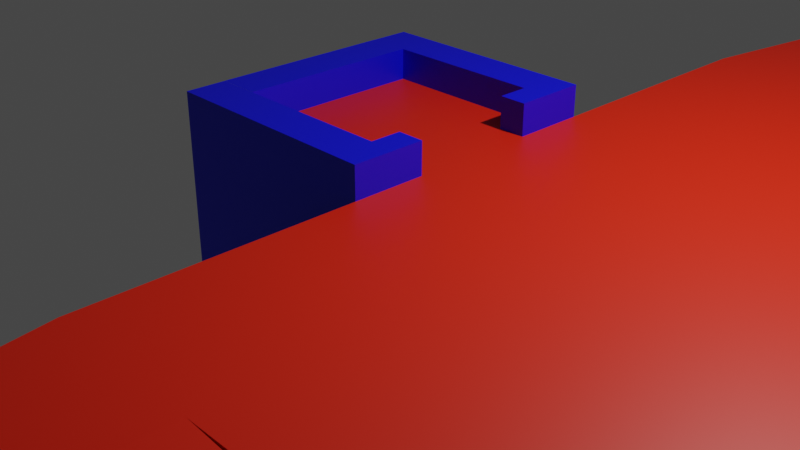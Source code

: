 # Source: toy.blend  (saved by Blender 2.92.15; exported with 4.5.12 LTS)
import bpy
from mathutils import Matrix  # noqa: F401  (used for matrix-valued properties, if any)

bpy.ops.wm.read_factory_settings(use_empty=True)
scene = bpy.context.scene
scene.name = 'Scene'

# ---- collections
col_collection = bpy.data.collections.new('Collection'); scene.collection.children.link(col_collection)

# ---- materials (node trees are filled in below, after node groups)
mat_red_001 = bpy.data.materials.new('red.001')
mat_red_001.use_transparent_shadow = False
mat_material_001 = bpy.data.materials.new('Material.001')
mat_material_001.use_transparent_shadow = False

# ---- material node trees
mat_red_001.use_nodes = True; mat_red_001.node_tree.nodes.clear()
_N = mat_red_001.node_tree.nodes; _L = mat_red_001.node_tree.links
n0 = _N.new('ShaderNodeBsdfPrincipled'); n0.name = 'Principled BSDF'; n0.location = (10, 300)
n0.distribution = 'GGX'
n0.subsurface_method = 'BURLEY'
n0.inputs[0].default_value = (0.8, 0.01591, 0.0, 1.0)
n0.inputs[3].default_value = 1.45
n0.inputs[27].default_value = (0.0, 0.0, 0.0, 1.0)
n0.inputs[28].default_value = 1.0
n1 = _N.new('ShaderNodeOutputMaterial'); n1.name = 'Material Output'; n1.location = (300, 300)
_L.new(n0.outputs[0], n1.inputs[0])
n1.is_active_output = True
mat_material_001.use_nodes = True; mat_material_001.node_tree.nodes.clear()
_N = mat_material_001.node_tree.nodes; _L = mat_material_001.node_tree.links
n0 = _N.new('ShaderNodeBsdfPrincipled'); n0.name = 'Principled BSDF'; n0.location = (10, 300)
n0.distribution = 'GGX'
n0.subsurface_method = 'BURLEY'
n0.inputs[0].default_value = (0.0, 0.001127, 0.8, 1.0)
n0.inputs[3].default_value = 1.45
n0.inputs[27].default_value = (0.0, 0.0, 0.0, 1.0)
n0.inputs[28].default_value = 1.0
n1 = _N.new('ShaderNodeOutputMaterial'); n1.name = 'Material Output'; n1.location = (300, 300)
_L.new(n0.outputs[0], n1.inputs[0])
n1.is_active_output = True

# ---- world
world_world = bpy.data.worlds.new('World'); scene.world = world_world
world_world.use_nodes = True; world_world.node_tree.nodes.clear()
_N = world_world.node_tree.nodes; _L = world_world.node_tree.links
n0 = _N.new('ShaderNodeOutputWorld'); n0.name = 'World Output'; n0.location = (300, 300)
n1 = _N.new('ShaderNodeBackground'); n1.name = 'Background'; n1.location = (10, 300)
n1.inputs[0].default_value = (0.05088, 0.05088, 0.05088, 1.0)
_L.new(n1.outputs[0], n0.inputs[0])
n0.is_active_output = True
world_world.color = (0.05088, 0.05088, 0.05088)
world_world.use_sun_shadow = False
world_world.sun_shadow_jitter_overblur = 0.0

# ---- cameras
cam_camera = bpy.data.cameras.new('Camera')
cam_camera.clip_end = 100.0
cam_camera.ortho_scale = 7.314

# ---- lights
light_light = bpy.data.lights.new('Light', 'POINT')
light_light.transmission_factor = 0.0
light_light.energy = 1000.0
light_light.shadow_soft_size = 0.1
light_light.shadow_maximum_resolution = 0.006
light_light.use_absolute_resolution = True

# ---- meshes
me_cube = bpy.data.meshes.new('Cube')
me_cube.from_pydata([(1.0, 1.0, 1.0), (1.0, 1.0, -1.0), (-1.0, 1.0, 1.0), (-1.0, 1.0, -1.0), (-1.0, 0.0, 1.0), (1.0, 0.0, -1.0), (-1.0, 0.0, -1.0), (1.0, 0.0, 1.0), (4.855, 1.0, 1.0), (4.855, 1.0, -1.0), (4.855, 0.0, -1.0), (4.855, 0.0, 1.0), (1.0, 4.15, 1.0), (1.0, 4.15, -1.0), (4.855, 4.15, 1.0), (4.855, 4.15, -1.0), (1.0, 1.442, -1.0), (-1.0, 1.442, -1.0), (1.0, 1.442, 1.0), (-1.0, 1.442, 1.0), (-1.0, 1.0, 1.335), (1.0, 1.0, 1.335), (-1.0, 1.442, 1.335), (1.0, 1.442, 1.335), (-1.459, 1.0, 1.0), (-1.459, 1.0, -1.0), (-1.459, 0.0, 1.0), (-1.459, 0.0, -1.0), (-1.459, 1.442, 1.0), (-1.459, 1.442, -1.0), (-1.459, 1.442, 1.335), (-1.459, 1.0, 1.335), (-1.459, 0.0, 1.336), (-1.0, 0.0, 1.336), (-1.0, 1.0, 1.336), (-1.459, 1.0, 1.336), (0.7161, 1.0, -1.0), (0.7161, 1.0, 1.0), (0.7161, 0.0, 1.0), (0.7161, 0.0, -1.0), (0.7161, 1.442, -1.0), (0.7161, 1.442, 1.0), (0.7161, 1.0, 1.335), (0.7161, 1.442, 1.335), (0.7161, 0.6686, 1.0), (1.0, 0.6686, 1.0), (0.7161, 0.6686, 1.335), (1.0, 0.6686, 1.335), (2.557, 0.0, 1.0), (2.557, 1.0, 1.0), (2.557, 1.0, -1.0), (2.557, 0.0, -1.0), (2.557, 4.15, 1.0), (2.557, 4.15, -1.0), (1.324, 6.037, 1.0), (1.324, 6.037, -1.0), (2.557, 6.753, 1.0), (2.557, 6.753, -1.0), (10.52, 4.459, 0.7624), (10.52, 4.459, -0.7624), (10.52, 6.444, 0.7624), (10.52, 6.444, -0.7624), (1.0, 2.299, -1.0), (4.855, 2.299, -1.0), (1.0, 2.299, 1.0), (4.855, 2.299, 1.0), (2.557, 2.299, 1.0), (2.557, 2.299, -1.0), (10.72, 1.0, 1.0), (10.72, 1.0, -1.0), (10.72, 0.0, -1.0), (10.72, 0.0, 1.0), (10.72, 2.299, -1.0), (10.72, 2.299, 1.0), (4.855, 3.916, -1.0), (4.855, 3.916, 1.0), (10.72, 3.064, -1.0), (10.72, 3.064, 1.0), (11.72, 4.459, 0.7624), (11.72, 4.459, -0.7624), (11.72, 6.444, 0.7624), (11.72, 6.444, -0.7624), (10.52, 6.444, 1.415), (10.52, 4.459, 1.415), (11.72, 6.444, 1.415), (11.72, 4.459, 1.415), (10.52, 6.926, 0.7624), (10.52, 6.926, -0.7624), (11.72, 6.926, 0.7624), (11.72, 6.926, -0.7624), (10.52, 3.764, 0.7624), (10.52, 3.764, -0.7624), (11.72, 3.764, 0.7624), (11.72, 3.764, -0.7624), (10.52, 4.459, -1.076), (10.52, 6.444, -1.076), (11.72, 4.459, -1.076), (11.72, 6.444, -1.076), (14.2, 4.459, 0.7624), (14.2, 4.459, -0.7624), (14.2, 6.444, 0.7624), (14.2, 6.444, -0.7624), (14.2, 6.444, 1.415), (14.2, 4.459, 1.415), (14.2, 6.926, 0.7624), (14.2, 6.926, -0.7624), (14.2, 3.764, 0.7624), (14.2, 3.764, -0.7624), (14.2, 4.459, -1.076), (14.2, 6.444, -1.076), (12.0, 1.0, 1.0), (12.0, 1.0, -1.0), (12.0, 0.0, -1.0), (12.0, 0.0, 1.0), (12.0, 2.299, -1.0), (12.0, 2.299, 1.0), (12.0, 3.064, -1.0), (12.0, 3.064, 1.0), (12.0, 3.064, 1.347), (10.72, 3.064, 1.347), (10.72, 1.0, 1.347), (10.72, 0.0, 1.347), (10.72, 2.299, 1.347), (12.0, 2.299, 1.347), (12.0, 1.0, 1.347), (12.0, 0.0, 1.347), (10.72, 0.0, -1.339), (10.72, 1.0, -1.339), (10.72, 2.299, -1.339), (10.72, 3.064, -1.339), (12.0, 0.0, -1.339), (12.0, 1.0, -1.339), (12.0, 2.299, -1.339), (12.0, 3.064, -1.339), (20.23, 1.624, 0.7164), (20.23, 1.624, -0.8819), (20.23, 0.8251, -0.8819), (20.23, 0.8251, 0.7164), (20.23, 2.663, -0.8819), (20.23, 2.663, 0.7164), (20.23, 3.274, -0.8819), (20.23, 3.274, 0.7164), (21.95, 1.624, -0.8819), (21.95, 0.8251, -0.8819), (21.95, 0.8251, 0.7164), (21.95, 2.663, -0.8819), (21.95, 3.274, -0.8819), (21.95, 3.274, 0.7164), (20.79, 1.624, 1.278), (20.79, 0.8251, 1.278), (20.79, 2.663, 1.278), (20.79, 3.274, 1.278), (22.51, 1.624, 1.278), (22.51, 1.624, -0.3208), (22.51, 0.8251, -0.3208), (22.51, 0.8251, 1.278), (22.51, 2.663, -0.3208), (22.51, 2.663, 1.278), (22.51, 3.274, -0.3208), (22.51, 3.274, 1.278)], [], [(19, 17, 29, 28), (0, 1, 16, 18), (37, 2, 4, 38), (36, 1, 5, 39), (49, 48, 11, 8), (8, 11, 71, 68), (51, 50, 9, 10), (67, 62, 13, 53), (48, 51, 10, 11), (53, 52, 14, 15), (62, 64, 12, 13), (65, 63, 15, 14), (66, 65, 14, 52), (40, 41, 18, 16), (22, 19, 28, 30), (4, 2, 34, 33), (36, 3, 17, 40), (42, 21, 23, 43), (21, 42, 46, 47), (0, 18, 23, 21), (41, 19, 22, 43), (27, 26, 24, 25), (28, 24, 31, 30), (25, 24, 28, 29), (20, 22, 30, 31), (3, 6, 27, 25), (17, 3, 25, 29), (6, 4, 26, 27), (2, 20, 31, 24), (33, 34, 35, 32), (2, 24, 35, 34), (24, 26, 32, 35), (26, 4, 33, 32), (18, 41, 43, 23), (2, 37, 42, 20), (20, 42, 43, 22), (1, 36, 40, 16), (17, 19, 41, 40), (3, 36, 39, 6), (0, 37, 38, 7), (44, 45, 47, 46), (37, 0, 45, 44), (42, 37, 44, 46), (0, 21, 47, 45), (64, 66, 52, 12), (52, 53, 59, 58), (7, 5, 51, 48), (63, 67, 53, 15), (5, 1, 50, 51), (0, 7, 48, 49), (55, 54, 56, 57), (53, 13, 55, 57), (12, 52, 56, 54), (13, 12, 54, 55), (59, 61, 95, 94), (53, 57, 61, 59), (56, 52, 58, 60), (57, 56, 60, 61), (9, 50, 67, 63), (0, 49, 66, 64), (49, 8, 65, 66), (65, 8, 68, 73), (1, 0, 64, 62), (50, 1, 62, 67), (76, 77, 117, 116), (112, 70, 126, 130), (9, 63, 72, 69), (11, 10, 70, 71), (10, 9, 69, 70), (117, 77, 119, 118), (74, 75, 77, 76), (72, 63, 74, 76), (65, 73, 77, 75), (63, 65, 75, 74), (97, 81, 101, 109), (78, 58, 90, 92), (58, 78, 85, 83), (81, 61, 87, 89), (82, 83, 85, 84), (60, 58, 83, 82), (80, 60, 82, 84), (93, 79, 99, 107), (87, 86, 88, 89), (60, 80, 88, 86), (61, 60, 86, 87), (89, 88, 104, 105), (90, 91, 93, 92), (58, 59, 91, 90), (96, 97, 109, 108), (59, 79, 93, 91), (94, 95, 97, 96), (61, 81, 97, 95), (84, 85, 103, 102), (79, 59, 94, 96), (98, 99, 101, 100), (98, 100, 102, 103), (100, 101, 105, 104), (99, 98, 106, 107), (101, 99, 108, 109), (81, 89, 105, 101), (92, 93, 107, 106), (80, 84, 102, 100), (79, 96, 108, 99), (88, 80, 100, 104), (85, 78, 98, 103), (78, 92, 106, 98), (110, 113, 137, 134), (111, 114, 138, 135), (114, 116, 140, 138), (68, 71, 121, 120), (69, 72, 128, 127), (77, 73, 122, 119), (71, 70, 112, 113), (116, 114, 132, 133), (119, 122, 123, 118), (120, 121, 125, 124), (122, 120, 124, 123), (71, 113, 125, 121), (113, 110, 124, 125), (115, 117, 118, 123), (73, 68, 120, 122), (110, 115, 123, 124), (127, 128, 132, 131), (128, 129, 133, 132), (126, 127, 131, 130), (114, 111, 131, 132), (72, 76, 129, 128), (70, 69, 127, 126), (76, 116, 133, 129), (111, 112, 130, 131), (135, 138, 145, 142), (138, 140, 146, 145), (136, 135, 142, 143), (117, 115, 139, 141), (116, 117, 141, 140), (115, 110, 134, 139), (113, 112, 136, 137), (112, 111, 135, 136), (139, 134, 148, 150), (137, 144, 155, 149), (147, 141, 151, 159), (145, 146, 158, 156), (143, 142, 153, 154), (140, 141, 147, 146), (142, 145, 156, 153), (137, 136, 143, 144), (153, 152, 155, 154), (152, 153, 156, 157), (157, 156, 158, 159), (148, 149, 155, 152), (151, 150, 157, 159), (150, 148, 152, 157), (134, 137, 149, 148), (144, 143, 154, 155), (141, 139, 150, 151), (146, 147, 159, 158)])
me_cube.polygons.foreach_set('material_index', [2, 0, 1, 2, 1, 1, 1, 1, 0, 1, 1, 1, 1, 2, 2, 2, 2, 2, 2, 2, 2, 2, 2, 2, 2, 2, 2, 0, 0, 2, 0, 2, 0, 2, 2, 2, 2, 2, 2, 1, 2, 0, 2, 2, 1, 1, 0, 1, 1, 1, 1, 1, 1, 1, 2, 1, 1, 1, 1, 1, 1, 1, 1, 1, 2, 0, 1, 0, 1, 2, 1, 1, 1, 0, 2, 2, 2, 2, 2, 2, 2, 2, 2, 2, 2, 2, 2, 2, 2, 2, 2, 2, 2, 2, 2, 2, 2, 2, 2, 2, 2, 2, 2, 2, 2, 2, 1, 1, 1, 2, 2, 2, 0, 2, 2, 2, 2, 0, 2, 2, 2, 2, 2, 2, 2, 2, 2, 2, 2, 2, 2, 2, 2, 1, 1, 1, 1, 1, 2, 2, 2, 2, 2, 2, 2, 2, 2, 2, 2, 2, 2, 2, 2, 2, 2, 2])
_uv = me_cube.uv_layers.new(name='UVMap')
_uv.uv.foreach_set('vector', [0.625, 0.25, 0.375, 0.25, 0.375, 0.25, 0.625, 0.25, 0.625, 0.5, 0.375, 0.5, 0.375, 0.5, 0.625, 0.5, 0.134, 0.1102, 0.141, 0.06406, 0.1517, 0.0744, 0.1447, 0.1205, 0.4731, 0.2046, 0.4731, 0.1687, 0.5234, 0.1687, 0.5234, 0.2046, 0.1257, 0.1605, 0.1374, 0.1713, 0.1293, 0.2441, 0.1141, 0.2382, 0.1141, 0.2382, 0.1293, 0.2441, 0.1295, 0.4691, 0.1156, 0.4622, 0.06379, 0.4891, 0.2257, 0.4714, 0.2266, 0.5512, 0.06467, 0.5689, 0.2437, 0.4701, 0.2431, 0.416, 0.2686, 0.4142, 0.2692, 0.4683, 0.1374, 0.1713, 0.1598, 0.1874, 0.1542, 0.252, 0.1293, 0.2441, 0.2692, 0.4683, 0.2969, 0.4664, 0.2978, 0.5462, 0.2701, 0.5482, 0.2431, 0.416, 0.09422, 0.3633, 0.1198, 0.3615, 0.2686, 0.4142, 0.09209, 0.2252, 0.05656, 0.217, 0.05376, 0.1555, 0.08021, 0.1479, 0.111, 0.1422, 0.09209, 0.2252, 0.08021, 0.1479, 0.0953, 0.1127, 0.375, 0.4645, 0.625, 0.4645, 0.625, 0.5, 0.375, 0.5, 0.625, 0.25, 0.625, 0.25, 0.625, 0.25, 0.625, 0.25, 0.5234, 0.8752, 0.4731, 0.8752, 0.4731, 0.8328, 0.5234, 0.8328, 0.4731, 0.2046, 0.4731, 0.4215, 0.4509, 0.4215, 0.4509, 0.2046, 0.5473, 0.4567, 0.5446, 0.492, 0.5235, 0.489, 0.5244, 0.4519, 0.5446, 0.492, 0.5473, 0.4567, 0.5635, 0.4723, 0.5561, 0.4927, 0.5458, 0.5295, 0.5235, 0.5311, 0.5235, 0.489, 0.5446, 0.492, 0.625, 0.4645, 0.625, 0.25, 0.625, 0.25, 0.625, 0.4645, 0.5234, 0.4795, 0.5234, 0.7323, 0.4731, 0.7323, 0.4731, 0.4795, 0.625, 0.25, 0.625, 0.25, 0.625, 0.25, 0.625, 0.25, 0.375, 0.25, 0.625, 0.25, 0.625, 0.25, 0.375, 0.25, 0.5548, 0.2334, 0.5319, 0.2285, 0.5339, 0.1687, 0.5568, 0.1736, 0.4731, 0.4215, 0.5234, 0.4215, 0.5234, 0.4795, 0.4731, 0.4795, 0.4509, 0.4215, 0.4731, 0.4215, 0.4731, 0.4795, 0.4509, 0.4795, 0.17, 0.0639, 0.1517, 0.0744, 0.1531, 0.06113, 0.1666, 0.05642, 0.875, 0.5, 0.875, 0.5, 0.875, 0.5, 0.875, 0.5, 0.5234, 0.8328, 0.4731, 0.8328, 0.4731, 0.7747, 0.5234, 0.7747, 0.875, 0.5, 0.875, 0.5, 0.875, 0.5, 0.875, 0.5, 0.4731, 0.7323, 0.5234, 0.7323, 0.5234, 0.7747, 0.4731, 0.7747, 0.1531, 0.06113, 0.1517, 0.0744, 0.1495, 0.06554, 0.1507, 0.06138, 0.625, 0.5, 0.625, 0.4645, 0.625, 0.4645, 0.625, 0.5, 0.5721, 0.2371, 0.5646, 0.4604, 0.5473, 0.4567, 0.5548, 0.2334, 0.5548, 0.2334, 0.5473, 0.4567, 0.5244, 0.4519, 0.5319, 0.2285, 0.4731, 0.1687, 0.4731, 0.2046, 0.4509, 0.2046, 0.4509, 0.1687, 0.375, 0.25, 0.625, 0.25, 0.625, 0.4645, 0.375, 0.4645, 0.4731, 0.4215, 0.4731, 0.2046, 0.5234, 0.2046, 0.5234, 0.4215, 0.1328, 0.1178, 0.134, 0.1102, 0.1447, 0.1205, 0.1435, 0.1281, 0.5721, 0.5052, 0.5611, 0.5236, 0.5561, 0.4927, 0.5635, 0.4723, 0.6605, 0.5, 0.625, 0.5, 0.625, 0.5, 0.6605, 0.5, 0.6605, 0.5, 0.6605, 0.5, 0.6605, 0.5, 0.6605, 0.5, 0.5458, 0.5295, 0.5446, 0.492, 0.5561, 0.4927, 0.5611, 0.5236, 0.1196, 0.1034, 0.111, 0.1422, 0.0953, 0.1127, 0.1039, 0.0792, 0.0953, 0.1127, 0.1072, 0.1328, 0.06331, 0.3, 0.04544, 0.288, 0.1435, 0.1281, 0.165, 0.1453, 0.1598, 0.1874, 0.1374, 0.1713, 0.2445, 0.5499, 0.2437, 0.4701, 0.2692, 0.4683, 0.2701, 0.5482, 0.06319, 0.435, 0.2251, 0.4173, 0.2257, 0.4714, 0.06379, 0.4891, 0.1328, 0.1178, 0.1435, 0.1281, 0.1374, 0.1713, 0.1257, 0.1605, 0.3045, 0.412, 0.3321, 0.4118, 0.3321, 0.4659, 0.3048, 0.4654, 0.2692, 0.4683, 0.2686, 0.4142, 0.3045, 0.412, 0.3048, 0.4654, 0.1039, 0.0792, 0.0953, 0.1127, 0.07303, 0.07649, 0.08163, 0.04303, 0.115, 0.03621, 0.1039, 0.0792, 0.08163, 0.04303, 0.09269, 4.365e-05, 0.375, 0.5, 0.375, 0.5, 0.375, 0.5, 0.375, 0.5, 0.2692, 0.4683, 0.3048, 0.4654, 0.3059, 0.739, 0.2785, 0.7423, 0.07303, 0.07649, 0.0953, 0.1127, 0.04544, 0.288, 0.03163, 0.252, 0.3048, 0.4654, 0.3321, 0.4659, 0.3268, 0.74, 0.3059, 0.739, 0.2266, 0.5512, 0.2257, 0.4714, 0.2437, 0.4701, 0.2445, 0.5499, 0.1328, 0.1178, 0.1257, 0.1605, 0.111, 0.1422, 0.1196, 0.1034, 0.1257, 0.1605, 0.1141, 0.2382, 0.09209, 0.2252, 0.111, 0.1422, 0.09209, 0.2252, 0.1141, 0.2382, 0.1156, 0.4622, 0.09583, 0.4649, 0.1417, 0.0666, 0.1328, 0.1178, 0.1196, 0.1034, 0.1284, 0.05215, 0.2257, 0.4714, 0.2251, 0.4173, 0.2431, 0.416, 0.2437, 0.4701, 0.708, 0.5742, 0.7011, 0.4546, 0.7317, 0.4435, 0.7386, 0.5632, 0.1651, 0.4951, 0.1584, 0.4511, 0.1637, 0.4462, 0.1684, 0.4849, 0.2266, 0.5512, 0.2445, 0.5499, 0.2468, 0.7537, 0.2288, 0.7549, 0.1293, 0.2441, 0.1542, 0.252, 0.1584, 0.4511, 0.1295, 0.4691, 0.06467, 0.5689, 0.2266, 0.5512, 0.2288, 0.7549, 0.06692, 0.7727, 0.7317, 0.4435, 0.7011, 0.4546, 0.706, 0.4311, 0.726, 0.4276, 0.2669, 0.5484, 0.2944, 0.5565, 0.2848, 0.761, 0.2574, 0.7529, 0.2468, 0.7537, 0.2445, 0.5499, 0.2669, 0.5484, 0.2574, 0.7529, 0.09209, 0.2252, 0.09583, 0.4649, 0.0881, 0.4662, 0.06837, 0.2743, 0.05656, 0.217, 0.09209, 0.2252, 0.06837, 0.2743, 0.05161, 0.2512, 0.375, 0.5, 0.375, 0.5, 0.375, 0.5, 0.375, 0.5, 0.5777, 0.613, 0.5562, 0.679, 0.5416, 0.6452, 0.5654, 0.5854, 0.5562, 0.679, 0.5777, 0.613, 0.5923, 0.6431, 0.5713, 0.71, 0.375, 0.5, 0.375, 0.5, 0.375, 0.5, 0.375, 0.5, 0.6185, 0.7879, 0.5713, 0.71, 0.5923, 0.6431, 0.6372, 0.7163, 0.03163, 0.252, 0.04544, 0.288, 0.03836, 0.2899, 0.02839, 0.2591, 0.625, 0.5, 0.625, 0.5, 0.625, 0.5, 0.625, 0.5, 0.375, 0.5, 0.375, 0.5, 0.375, 0.5, 0.375, 0.5, 0.375, 0.5, 0.625, 0.5, 0.625, 0.5, 0.375, 0.5, 0.6741, 0.7776, 0.6741, 0.6897, 0.6882, 0.6897, 0.6882, 0.7776, 0.375, 0.5, 0.625, 0.5, 0.625, 0.5, 0.375, 0.5, 0.375, 0.5, 0.625, 0.5, 0.625, 0.5, 0.375, 0.5, 0.5416, 0.6452, 0.4582, 0.5488, 0.5356, 0.4949, 0.5654, 0.5854, 0.04544, 0.288, 0.06331, 0.3, 0.06076, 0.3209, 0.04818, 0.3068, 0.375, 0.5, 0.375, 0.5, 0.375, 0.5, 0.375, 0.5, 0.375, 0.5, 0.375, 0.5, 0.375, 0.5, 0.375, 0.5, 0.375, 0.5, 0.375, 0.5, 0.375, 0.5, 0.375, 0.5, 0.375, 0.5, 0.375, 0.5, 0.375, 0.5, 0.375, 0.5, 0.6372, 0.7163, 0.5923, 0.6431, 0.6246, 0.5367, 0.6713, 0.5631, 0.375, 0.5, 0.375, 0.5, 0.375, 0.5, 0.375, 0.5, 0.6193, 0.5008, 0.6162, 0.3955, 0.6741, 0.3955, 0.6741, 0.5073, 0.6193, 0.5008, 0.6741, 0.5073, 0.6713, 0.5631, 0.6246, 0.5367, 0.6741, 0.5073, 0.6741, 0.3955, 0.6882, 0.3955, 0.6882, 0.5073, 0.6162, 0.3955, 0.6193, 0.5008, 0.6024, 0.4871, 0.5986, 0.3979, 0.6741, 0.3955, 0.6162, 0.3955, 0.6162, 0.3724, 0.6741, 0.3724, 0.6741, 0.2131, 0.6882, 0.2131, 0.6882, 0.3955, 0.6741, 0.3955, 0.5654, 0.5854, 0.5356, 0.4949, 0.5986, 0.3979, 0.6024, 0.4871, 0.625, 0.5, 0.625, 0.5, 0.625, 0.5, 0.625, 0.5, 0.5436, 0.3955, 0.5436, 0.3724, 0.6162, 0.3724, 0.6162, 0.3955, 0.6882, 0.6897, 0.6741, 0.6897, 0.6741, 0.5073, 0.6882, 0.5073, 0.5923, 0.6431, 0.5777, 0.613, 0.6193, 0.5008, 0.6246, 0.5367, 0.5777, 0.613, 0.5654, 0.5854, 0.6024, 0.4871, 0.6193, 0.5008, 0.1197, 0.5316, 0.1344, 0.5136, 0.1532, 0.8519, 0.1405, 0.8564, 0.1923, 0.05147, 0.2457, 0.05489, 0.252, 0.9066, 0.2093, 0.9039, 0.2457, 0.05489, 0.2772, 0.05691, 0.2772, 0.9082, 0.252, 0.9066, 0.6883, 0.2913, 0.6908, 0.2131, 0.7016, 0.2154, 0.6991, 0.2922, 0.6926, 0.7123, 0.6991, 0.6203, 0.7076, 0.6269, 0.7024, 0.7159, 0.7011, 0.4546, 0.6893, 0.3962, 0.7006, 0.3883, 0.706, 0.4311, 0.1295, 0.4691, 0.1584, 0.4511, 0.1651, 0.4951, 0.1344, 0.5136, 0.7386, 0.5632, 0.7503, 0.6216, 0.7391, 0.6294, 0.7337, 0.5862, 0.706, 0.4311, 0.7006, 0.3883, 0.732, 0.3908, 0.726, 0.4276, 0.6991, 0.2922, 0.7016, 0.2154, 0.741, 0.2279, 0.7372, 0.3023, 0.7006, 0.3883, 0.6991, 0.2922, 0.7372, 0.3023, 0.732, 0.3908, 0.1295, 0.4691, 0.1344, 0.5136, 0.1288, 0.5077, 0.1266, 0.4777, 0.7513, 0.2315, 0.7472, 0.306, 0.7372, 0.3023, 0.741, 0.2279, 0.7406, 0.3976, 0.7317, 0.4435, 0.726, 0.4276, 0.732, 0.3908, 0.6893, 0.3962, 0.6883, 0.2913, 0.6991, 0.2922, 0.7006, 0.3883, 0.7472, 0.306, 0.7406, 0.3976, 0.732, 0.3908, 0.7372, 0.3023, 0.7024, 0.7159, 0.7076, 0.6269, 0.7391, 0.6294, 0.7407, 0.7259, 0.7076, 0.6269, 0.7136, 0.5899, 0.7337, 0.5862, 0.7391, 0.6294, 0.6986, 0.7906, 0.7024, 0.7159, 0.7407, 0.7259, 0.7382, 0.8029, 0.7503, 0.6216, 0.7513, 0.7267, 0.7407, 0.7259, 0.7391, 0.6294, 0.6991, 0.6203, 0.708, 0.5742, 0.7136, 0.5899, 0.7076, 0.6269, 0.6885, 0.7871, 0.6926, 0.7123, 0.7024, 0.7159, 0.6986, 0.7906, 0.708, 0.5742, 0.7386, 0.5632, 0.7337, 0.5862, 0.7136, 0.5899, 0.7513, 0.7267, 0.7488, 0.8052, 0.7382, 0.8029, 0.7407, 0.7259, 0.5142, 0.4286, 0.5142, 0.4286, 0.5142, 0.4286, 0.5142, 0.4286, 0.5142, 0.4286, 0.5142, 0.4286, 0.5142, 0.4286, 0.5142, 0.4286, 0.5142, 0.5536, 0.5142, 0.4286, 0.5142, 0.4286, 0.5142, 0.5536, 0.08744, 0.5485, 0.09955, 0.5427, 0.1255, 0.8662, 0.1165, 0.8731, 0.05633, 0.569, 0.08744, 0.5485, 0.1165, 0.8731, 0.09169, 0.8895, 0.09955, 0.5427, 0.1197, 0.5316, 0.1405, 0.8564, 0.1255, 0.8662, 0.1344, 0.5136, 0.1651, 0.4951, 0.1774, 0.8425, 0.1532, 0.8519, 0.1651, 0.4951, 0.1803, 0.5022, 0.1906, 0.8425, 0.1774, 0.8425, 0.1255, 0.8662, 0.1405, 0.8564, 0.1422, 0.8832, 0.129, 0.8937, 0.42, 0.7493, 0.4265, 0.8005, 0.4219, 0.8113, 0.4176, 0.778, 0.625, 0.5, 0.625, 0.5, 0.625, 0.5, 0.625, 0.5, 0.5142, 0.4286, 0.5142, 0.4286, 0.5142, 0.4286, 0.5142, 0.4286, 0.5142, 0.5536, 0.5142, 0.4286, 0.5142, 0.4286, 0.5142, 0.5536, 0.5142, 0.4286, 0.5587, 0.1758, 0.5966, 0.3846, 0.5142, 0.4286, 0.5142, 0.4286, 0.5142, 0.4286, 0.5142, 0.4286, 0.5142, 0.4286, 0.42, 0.7493, 0.4442, 0.7399, 0.4474, 0.8084, 0.4265, 0.8005, 0.4318, 0.8524, 0.4158, 0.8244, 0.4219, 0.8113, 0.4377, 0.8269, 0.4158, 0.8244, 0.4318, 0.8524, 0.4216, 0.8814, 0.4059, 0.8434, 0.4059, 0.8434, 0.4216, 0.8814, 0.4154, 0.8974, 0.3988, 0.8564, 0.4089, 0.7806, 0.4176, 0.778, 0.4219, 0.8113, 0.4158, 0.8244, 0.3874, 0.7995, 0.3958, 0.7912, 0.4059, 0.8434, 0.3988, 0.8564, 0.3958, 0.7912, 0.4089, 0.7806, 0.4158, 0.8244, 0.4059, 0.8434, 0.1405, 0.8564, 0.1532, 0.8519, 0.1509, 0.8806, 0.1422, 0.8832, 0.4265, 0.8005, 0.4474, 0.8084, 0.4377, 0.8269, 0.4219, 0.8113, 0.1165, 0.8731, 0.1255, 0.8662, 0.129, 0.8937, 0.1207, 0.9021, 0.375, 0.5, 0.625, 0.5, 0.625, 0.5, 0.375, 0.5])
me_cube.materials.append(None)
me_cube.materials.append(mat_red_001)
me_cube.materials.append(mat_material_001)
me_cube.use_remesh_preserve_volume = False
me_cube.use_remesh_preserve_attributes = False
me_cube.use_mirror_vertex_groups = False
me_cube.update()

# ---- objects
ob_cube = bpy.data.objects.new('Cube', me_cube)
ob_light = bpy.data.objects.new('Light', light_light)
ob_camera = bpy.data.objects.new('Camera', cam_camera)

# ---- transforms, parenting, visibility, modifiers, constraints
ob_cube.location = (0.0, 0.0, 0.0)
ob_cube.lock_rotations_4d = False
ob_cube.empty_display_type = 'ARROWS'
ob_cube.lineart.crease_threshold = 0.0
_m = ob_cube.modifiers.new('Mirror', 'MIRROR')
_m.use_axis = (False, True, False)
_m.use_bisect_axis = (True, True, False)
ob_light.location = (4.076, 1.005, 5.904)
ob_light.rotation_euler = (0.6503, 0.05522, 1.866)
ob_light.lock_rotations_4d = False
ob_light.empty_display_type = 'ARROWS'
ob_light.color = (0.0, 0.0, 0.0, 0.0)
ob_light.lineart.crease_threshold = 0.0
ob_camera.location = (7.359, -6.926, 4.958)
ob_camera.rotation_euler = (1.109, 0.0, 0.8149)
ob_camera.lock_rotations_4d = False
ob_camera.empty_display_type = 'ARROWS'
ob_camera.color = (0.0, 0.0, 0.0, 0.0)
ob_camera.display_type = 'WIRE'
ob_camera.lineart.crease_threshold = 0.0

# ---- collection membership
col_collection.objects.link(ob_cube)
col_collection.objects.link(ob_light)
col_collection.objects.link(ob_camera)

# ---- scene / render settings (as saved in the file)
scene.camera = ob_camera
scene.frame_start = 1; scene.frame_end = 250; scene.frame_set(1)
scene.render.engine = 'BLENDER_EEVEE_NEXT'
scene.cycles.use_denoising = False
scene.cycles.samples = 128
scene.cycles.sampling_pattern = 'TABULATED_SOBOL'
scene.cycles.use_adaptive_sampling = False
scene.cycles.use_light_tree = False
scene.view_settings.view_transform = 'Filmic'
bpy.context.view_layer.update()
